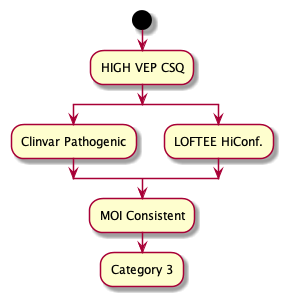

The diagram above was rendered by PlantUML. Its source (embedded in the PNG):
@startuml
start
:HIGH VEP CSQ;
split
    :Clinvar Pathogenic;
split again
    :LOFTEE HiConf.;
end split
:MOI Consistent;
:Category 3;
@enduml